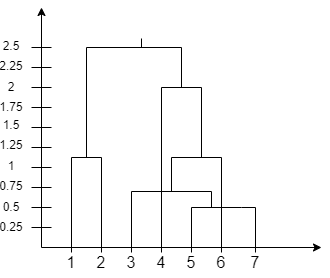

The diagram above was exported from draw.io. Its source (the exported page's mxGraphModel, read from the mxfile embedded in the PNG):
<mxGraphModel dx="574" dy="306" grid="1" gridSize="10" guides="1" tooltips="1" connect="1" arrows="1" fold="1" page="1" pageScale="1" pageWidth="827" pageHeight="1169" math="0" shadow="0">
  <root>
    <mxCell id="0" />
    <mxCell id="1" parent="0" />
    <mxCell id="J0JAAZoqMjmpn3K4K_GA-3" value="" style="endArrow=classic;html=1;rounded=0;" edge="1" parent="1">
      <mxGeometry width="50" height="50" relative="1" as="geometry">
        <mxPoint x="200" y="360" as="sourcePoint" />
        <mxPoint x="200" y="120" as="targetPoint" />
      </mxGeometry>
    </mxCell>
    <mxCell id="J0JAAZoqMjmpn3K4K_GA-4" value="" style="endArrow=classic;html=1;rounded=0;" edge="1" parent="1">
      <mxGeometry width="50" height="50" relative="1" as="geometry">
        <mxPoint x="200" y="360" as="sourcePoint" />
        <mxPoint x="480" y="360" as="targetPoint" />
      </mxGeometry>
    </mxCell>
    <mxCell id="J0JAAZoqMjmpn3K4K_GA-5" value="" style="endArrow=none;html=1;rounded=0;" edge="1" parent="1">
      <mxGeometry width="50" height="50" relative="1" as="geometry">
        <mxPoint x="190" y="340" as="sourcePoint" />
        <mxPoint x="210" y="340" as="targetPoint" />
      </mxGeometry>
    </mxCell>
    <mxCell id="J0JAAZoqMjmpn3K4K_GA-6" value="" style="endArrow=none;html=1;rounded=0;" edge="1" parent="1">
      <mxGeometry width="50" height="50" relative="1" as="geometry">
        <mxPoint x="190" y="320" as="sourcePoint" />
        <mxPoint x="210" y="320" as="targetPoint" />
      </mxGeometry>
    </mxCell>
    <mxCell id="J0JAAZoqMjmpn3K4K_GA-7" value="" style="endArrow=none;html=1;rounded=0;" edge="1" parent="1">
      <mxGeometry width="50" height="50" relative="1" as="geometry">
        <mxPoint x="190" y="160" as="sourcePoint" />
        <mxPoint x="210" y="160" as="targetPoint" />
      </mxGeometry>
    </mxCell>
    <mxCell id="J0JAAZoqMjmpn3K4K_GA-9" value="" style="endArrow=none;html=1;rounded=0;" edge="1" parent="1">
      <mxGeometry width="50" height="50" relative="1" as="geometry">
        <mxPoint x="190" y="180" as="sourcePoint" />
        <mxPoint x="210" y="180" as="targetPoint" />
      </mxGeometry>
    </mxCell>
    <mxCell id="J0JAAZoqMjmpn3K4K_GA-10" value="" style="endArrow=none;html=1;rounded=0;" edge="1" parent="1">
      <mxGeometry width="50" height="50" relative="1" as="geometry">
        <mxPoint x="190" y="200" as="sourcePoint" />
        <mxPoint x="210" y="200" as="targetPoint" />
      </mxGeometry>
    </mxCell>
    <mxCell id="J0JAAZoqMjmpn3K4K_GA-11" value="" style="endArrow=none;html=1;rounded=0;" edge="1" parent="1">
      <mxGeometry width="50" height="50" relative="1" as="geometry">
        <mxPoint x="190" y="220" as="sourcePoint" />
        <mxPoint x="210" y="220" as="targetPoint" />
      </mxGeometry>
    </mxCell>
    <mxCell id="J0JAAZoqMjmpn3K4K_GA-12" value="" style="endArrow=none;html=1;rounded=0;" edge="1" parent="1">
      <mxGeometry width="50" height="50" relative="1" as="geometry">
        <mxPoint x="190" y="240" as="sourcePoint" />
        <mxPoint x="210" y="240" as="targetPoint" />
      </mxGeometry>
    </mxCell>
    <mxCell id="J0JAAZoqMjmpn3K4K_GA-13" value="" style="endArrow=none;html=1;rounded=0;" edge="1" parent="1">
      <mxGeometry width="50" height="50" relative="1" as="geometry">
        <mxPoint x="190" y="260" as="sourcePoint" />
        <mxPoint x="210" y="260" as="targetPoint" />
      </mxGeometry>
    </mxCell>
    <mxCell id="J0JAAZoqMjmpn3K4K_GA-14" value="" style="endArrow=none;html=1;rounded=0;" edge="1" parent="1">
      <mxGeometry width="50" height="50" relative="1" as="geometry">
        <mxPoint x="190" y="280" as="sourcePoint" />
        <mxPoint x="210" y="280" as="targetPoint" />
      </mxGeometry>
    </mxCell>
    <mxCell id="J0JAAZoqMjmpn3K4K_GA-15" value="" style="endArrow=none;html=1;rounded=0;" edge="1" parent="1">
      <mxGeometry width="50" height="50" relative="1" as="geometry">
        <mxPoint x="190" y="300" as="sourcePoint" />
        <mxPoint x="210" y="300" as="targetPoint" />
      </mxGeometry>
    </mxCell>
    <mxCell id="J0JAAZoqMjmpn3K4K_GA-16" value="&lt;font style=&quot;font-size: 16px;&quot;&gt;1&lt;/font&gt;" style="text;html=1;strokeColor=none;fillColor=none;align=center;verticalAlign=middle;whiteSpace=wrap;rounded=0;" vertex="1" parent="1">
      <mxGeometry x="220" y="360" width="20" height="30" as="geometry" />
    </mxCell>
    <mxCell id="J0JAAZoqMjmpn3K4K_GA-17" value="&lt;font style=&quot;font-size: 16px;&quot;&gt;2&lt;/font&gt;" style="text;html=1;strokeColor=none;fillColor=none;align=center;verticalAlign=middle;whiteSpace=wrap;rounded=0;" vertex="1" parent="1">
      <mxGeometry x="250" y="360" width="20" height="30" as="geometry" />
    </mxCell>
    <mxCell id="J0JAAZoqMjmpn3K4K_GA-18" value="&lt;font style=&quot;font-size: 16px;&quot;&gt;3&lt;/font&gt;" style="text;html=1;strokeColor=none;fillColor=none;align=center;verticalAlign=middle;whiteSpace=wrap;rounded=0;" vertex="1" parent="1">
      <mxGeometry x="280" y="360" width="20" height="30" as="geometry" />
    </mxCell>
    <mxCell id="J0JAAZoqMjmpn3K4K_GA-19" value="&lt;font style=&quot;font-size: 16px;&quot;&gt;4&lt;/font&gt;" style="text;html=1;strokeColor=none;fillColor=none;align=center;verticalAlign=middle;whiteSpace=wrap;rounded=0;" vertex="1" parent="1">
      <mxGeometry x="310" y="360" width="20" height="30" as="geometry" />
    </mxCell>
    <mxCell id="J0JAAZoqMjmpn3K4K_GA-20" value="&lt;font style=&quot;font-size: 16px;&quot;&gt;5&lt;/font&gt;" style="text;html=1;strokeColor=none;fillColor=none;align=center;verticalAlign=middle;whiteSpace=wrap;rounded=0;" vertex="1" parent="1">
      <mxGeometry x="340" y="360" width="20" height="30" as="geometry" />
    </mxCell>
    <mxCell id="J0JAAZoqMjmpn3K4K_GA-21" value="&lt;font style=&quot;font-size: 16px;&quot;&gt;6&lt;/font&gt;" style="text;html=1;strokeColor=none;fillColor=none;align=center;verticalAlign=middle;whiteSpace=wrap;rounded=0;" vertex="1" parent="1">
      <mxGeometry x="370" y="360" width="20" height="30" as="geometry" />
    </mxCell>
    <mxCell id="J0JAAZoqMjmpn3K4K_GA-22" value="&lt;font style=&quot;font-size: 16px;&quot;&gt;7&lt;/font&gt;" style="text;html=1;strokeColor=none;fillColor=none;align=center;verticalAlign=middle;whiteSpace=wrap;rounded=0;" vertex="1" parent="1">
      <mxGeometry x="403.5" y="360" width="20" height="30" as="geometry" />
    </mxCell>
    <mxCell id="J0JAAZoqMjmpn3K4K_GA-25" value="0.25" style="text;html=1;strokeColor=none;fillColor=none;align=center;verticalAlign=middle;whiteSpace=wrap;rounded=0;" vertex="1" parent="1">
      <mxGeometry x="160" y="332.5" width="20" height="15.01" as="geometry" />
    </mxCell>
    <mxCell id="J0JAAZoqMjmpn3K4K_GA-29" value="0.5" style="text;html=1;strokeColor=none;fillColor=none;align=center;verticalAlign=middle;whiteSpace=wrap;rounded=0;" vertex="1" parent="1">
      <mxGeometry x="160" y="312.5" width="20" height="15.01" as="geometry" />
    </mxCell>
    <mxCell id="J0JAAZoqMjmpn3K4K_GA-30" value="0.75" style="text;html=1;strokeColor=none;fillColor=none;align=center;verticalAlign=middle;whiteSpace=wrap;rounded=0;" vertex="1" parent="1">
      <mxGeometry x="160" y="291.87" width="20" height="15.01" as="geometry" />
    </mxCell>
    <mxCell id="J0JAAZoqMjmpn3K4K_GA-31" value="1" style="text;html=1;strokeColor=none;fillColor=none;align=center;verticalAlign=middle;whiteSpace=wrap;rounded=0;" vertex="1" parent="1">
      <mxGeometry x="160" y="271.87" width="20" height="15.01" as="geometry" />
    </mxCell>
    <mxCell id="J0JAAZoqMjmpn3K4K_GA-32" value="1.25" style="text;html=1;strokeColor=none;fillColor=none;align=center;verticalAlign=middle;whiteSpace=wrap;rounded=0;" vertex="1" parent="1">
      <mxGeometry x="160" y="250" width="20" height="15.01" as="geometry" />
    </mxCell>
    <mxCell id="J0JAAZoqMjmpn3K4K_GA-33" value="1.5" style="text;html=1;strokeColor=none;fillColor=none;align=center;verticalAlign=middle;whiteSpace=wrap;rounded=0;" vertex="1" parent="1">
      <mxGeometry x="160" y="230" width="20" height="15.01" as="geometry" />
    </mxCell>
    <mxCell id="J0JAAZoqMjmpn3K4K_GA-34" value="1.75" style="text;html=1;strokeColor=none;fillColor=none;align=center;verticalAlign=middle;whiteSpace=wrap;rounded=0;" vertex="1" parent="1">
      <mxGeometry x="160" y="212.5" width="20" height="15.01" as="geometry" />
    </mxCell>
    <mxCell id="J0JAAZoqMjmpn3K4K_GA-35" value="2" style="text;html=1;strokeColor=none;fillColor=none;align=center;verticalAlign=middle;whiteSpace=wrap;rounded=0;" vertex="1" parent="1">
      <mxGeometry x="160" y="192.5" width="20" height="15.01" as="geometry" />
    </mxCell>
    <mxCell id="J0JAAZoqMjmpn3K4K_GA-36" value="2.25" style="text;html=1;strokeColor=none;fillColor=none;align=center;verticalAlign=middle;whiteSpace=wrap;rounded=0;" vertex="1" parent="1">
      <mxGeometry x="160" y="171.87" width="20" height="15.01" as="geometry" />
    </mxCell>
    <mxCell id="J0JAAZoqMjmpn3K4K_GA-37" value="2.5" style="text;html=1;strokeColor=none;fillColor=none;align=center;verticalAlign=middle;whiteSpace=wrap;rounded=0;" vertex="1" parent="1">
      <mxGeometry x="160" y="151.87" width="20" height="15.01" as="geometry" />
    </mxCell>
    <mxCell id="J0JAAZoqMjmpn3K4K_GA-41" value="" style="endArrow=none;html=1;rounded=0;exitX=0.5;exitY=0;exitDx=0;exitDy=0;" edge="1" parent="1">
      <mxGeometry width="50" height="50" relative="1" as="geometry">
        <mxPoint x="350" y="365" as="sourcePoint" />
        <mxPoint x="414" y="365" as="targetPoint" />
        <Array as="points">
          <mxPoint x="350" y="320" />
          <mxPoint x="400" y="320" />
          <mxPoint x="414" y="320" />
        </Array>
      </mxGeometry>
    </mxCell>
    <mxCell id="J0JAAZoqMjmpn3K4K_GA-44" value="" style="endArrow=none;html=1;rounded=0;entryX=0.5;entryY=0;entryDx=0;entryDy=0;" edge="1" parent="1" target="J0JAAZoqMjmpn3K4K_GA-18">
      <mxGeometry width="50" height="50" relative="1" as="geometry">
        <mxPoint x="370" y="320" as="sourcePoint" />
        <mxPoint x="290" y="340" as="targetPoint" />
        <Array as="points">
          <mxPoint x="370" y="304" />
          <mxPoint x="290" y="304" />
        </Array>
      </mxGeometry>
    </mxCell>
    <mxCell id="J0JAAZoqMjmpn3K4K_GA-46" value="" style="endArrow=none;html=1;rounded=0;exitX=0.5;exitY=0;exitDx=0;exitDy=0;entryX=0.5;entryY=0;entryDx=0;entryDy=0;" edge="1" parent="1" source="J0JAAZoqMjmpn3K4K_GA-16" target="J0JAAZoqMjmpn3K4K_GA-17">
      <mxGeometry width="50" height="50" relative="1" as="geometry">
        <mxPoint x="270" y="330" as="sourcePoint" />
        <mxPoint x="320" y="280" as="targetPoint" />
        <Array as="points">
          <mxPoint x="230" y="270" />
          <mxPoint x="260" y="270" />
        </Array>
      </mxGeometry>
    </mxCell>
    <mxCell id="J0JAAZoqMjmpn3K4K_GA-47" value="" style="endArrow=none;html=1;rounded=0;exitX=0.5;exitY=0;exitDx=0;exitDy=0;" edge="1" parent="1" source="J0JAAZoqMjmpn3K4K_GA-21">
      <mxGeometry width="50" height="50" relative="1" as="geometry">
        <mxPoint x="270" y="330" as="sourcePoint" />
        <mxPoint x="330" y="300" as="targetPoint" />
        <Array as="points">
          <mxPoint x="380" y="270" />
          <mxPoint x="330" y="270" />
        </Array>
      </mxGeometry>
    </mxCell>
    <mxCell id="J0JAAZoqMjmpn3K4K_GA-48" value="" style="endArrow=none;html=1;rounded=0;exitX=0.5;exitY=0;exitDx=0;exitDy=0;" edge="1" parent="1" source="J0JAAZoqMjmpn3K4K_GA-19">
      <mxGeometry width="50" height="50" relative="1" as="geometry">
        <mxPoint x="270" y="330" as="sourcePoint" />
        <mxPoint x="360" y="270" as="targetPoint" />
        <Array as="points">
          <mxPoint x="320" y="200" />
          <mxPoint x="360" y="200" />
        </Array>
      </mxGeometry>
    </mxCell>
    <mxCell id="J0JAAZoqMjmpn3K4K_GA-49" value="" style="endArrow=none;html=1;rounded=0;" edge="1" parent="1">
      <mxGeometry width="50" height="50" relative="1" as="geometry">
        <mxPoint x="245" y="270" as="sourcePoint" />
        <mxPoint x="340" y="200" as="targetPoint" />
        <Array as="points">
          <mxPoint x="245" y="160" />
          <mxPoint x="340" y="160" />
        </Array>
      </mxGeometry>
    </mxCell>
    <mxCell id="J0JAAZoqMjmpn3K4K_GA-50" value="" style="endArrow=none;html=1;rounded=0;" edge="1" parent="1">
      <mxGeometry width="50" height="50" relative="1" as="geometry">
        <mxPoint x="300" y="160" as="sourcePoint" />
        <mxPoint x="300" y="151" as="targetPoint" />
      </mxGeometry>
    </mxCell>
    <mxCell id="J0JAAZoqMjmpn3K4K_GA-51" value="" style="endArrow=none;html=1;rounded=0;" edge="1" parent="1">
      <mxGeometry width="50" height="50" relative="1" as="geometry">
        <mxPoint x="330" y="299" as="sourcePoint" />
        <mxPoint x="330" y="304" as="targetPoint" />
      </mxGeometry>
    </mxCell>
    <mxCell id="J0JAAZoqMjmpn3K4K_GA-52" value="" style="endArrow=none;html=1;rounded=0;" edge="1" parent="1">
      <mxGeometry width="50" height="50" relative="1" as="geometry">
        <mxPoint x="380" y="355" as="sourcePoint" />
        <mxPoint x="380" y="365" as="targetPoint" />
      </mxGeometry>
    </mxCell>
    <mxCell id="J0JAAZoqMjmpn3K4K_GA-53" value="" style="endArrow=none;html=1;rounded=0;" edge="1" parent="1">
      <mxGeometry width="50" height="50" relative="1" as="geometry">
        <mxPoint x="320" y="355" as="sourcePoint" />
        <mxPoint x="320" y="365" as="targetPoint" />
      </mxGeometry>
    </mxCell>
    <mxCell id="J0JAAZoqMjmpn3K4K_GA-54" value="" style="endArrow=none;html=1;rounded=0;" edge="1" parent="1">
      <mxGeometry width="50" height="50" relative="1" as="geometry">
        <mxPoint x="290" y="355" as="sourcePoint" />
        <mxPoint x="290" y="365" as="targetPoint" />
      </mxGeometry>
    </mxCell>
    <mxCell id="J0JAAZoqMjmpn3K4K_GA-56" value="" style="endArrow=none;html=1;rounded=0;" edge="1" parent="1">
      <mxGeometry width="50" height="50" relative="1" as="geometry">
        <mxPoint x="260" y="355" as="sourcePoint" />
        <mxPoint x="260" y="365" as="targetPoint" />
      </mxGeometry>
    </mxCell>
    <mxCell id="J0JAAZoqMjmpn3K4K_GA-57" value="" style="endArrow=none;html=1;rounded=0;" edge="1" parent="1">
      <mxGeometry width="50" height="50" relative="1" as="geometry">
        <mxPoint x="230" y="355" as="sourcePoint" />
        <mxPoint x="230" y="365" as="targetPoint" />
      </mxGeometry>
    </mxCell>
  </root>
</mxGraphModel>